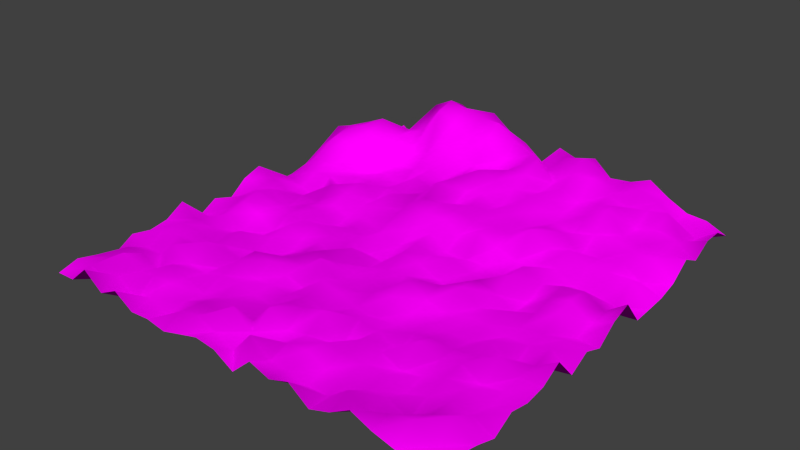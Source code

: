 # Source: Sne_teren.blend  (saved by Blender 2.73.0; exported with 4.5.12 LTS)
import bpy
from mathutils import Matrix  # noqa: F401  (used for matrix-valued properties, if any)

bpy.ops.wm.read_factory_settings(use_empty=True)
scene = bpy.context.scene
scene.name = 'Scene'

# ---- collections
col_collection_1 = bpy.data.collections.new('Collection 1'); scene.collection.children.link(col_collection_1)

# ---- images (referenced by path relative to the original .blend; pixels are not part of the script)
import os
ASSET_DIR = os.environ.get("B2B_ASSET_DIR", "")  # directory of the original .blend (textures are referenced by path, not embedded)
HERE = os.path.dirname(os.path.abspath(__file__))  # packed textures are extracted next to this script under _unpacked/

def load_image(name, relpath, width, height, colorspace="sRGB"):
    """Load a texture the original file referenced (path relative to the .blend, or extracted next to this script)."""
    p = next((c for c in (os.path.join(HERE, relpath), os.path.join(ASSET_DIR, relpath)) if relpath and os.path.exists(c)), "")
    if p:
        img = bpy.data.images.load(p, check_existing=True)
        img.name = name
    else:  # same state as the original file: an image datablock whose file is absent (Cycles renders it pink)
        img = bpy.data.images.new(name, width, height)
        img.source = "FILE"
        img.filepath = "//" + (relpath or name)
    img.colorspace_settings.name = colorspace
    return img
img_tla_textura = load_image('tla textura', 'Sne_podlaga_texture.png', 1024, 1024, 'sRGB')

# ---- materials (node trees are filled in below, after node groups)
mat_material_001 = bpy.data.materials.new('Material.001')
mat_material_001.alpha_threshold = 0.0
mat_material_001.roughness = 0.5

# ---- material node trees
mat_material_001.use_nodes = True; mat_material_001.node_tree.nodes.clear()
_N = mat_material_001.node_tree.nodes; _L = mat_material_001.node_tree.links
n0 = _N.new('ShaderNodeOutputMaterial'); n0.name = 'Material Output'; n0.location = (300, 300)
n1 = _N.new('ShaderNodeBsdfDiffuse'); n1.name = 'Diffuse BSDF'; n1.location = (41, 310)
n2 = _N.new('ShaderNodeTexImage'); n2.name = 'Image Texture.001'; n2.location = (-292, 312)
n2.width = 140
n2.image = img_tla_textura
_L.new(n1.outputs[0], n0.inputs[0])
_L.new(n2.outputs[0], n1.inputs[0])
n0.is_active_output = True

# ---- world
world_world = bpy.data.worlds.new('World'); scene.world = world_world
world_world.color = (0.05088, 0.05088, 0.05088)
world_world.use_sun_shadow = False
world_world.sun_shadow_jitter_overblur = 0.0
world_world.cycles.sampling_method = 'MANUAL'
world_world.cycles.sample_map_resolution = 256

# ---- meshes
me_plane = bpy.data.meshes.new('Plane')
me_plane.from_pydata([(-5.0, -5.0, 0.05196), (5.0, -5.0, 0.05196), (-4.995, 5.0, 0.05196), (5.0, 5.0, 0.2391), (-4.983, 4.524, 0.311), (-4.912, 4.048, 0.4381), (-4.756, 3.571, 0.4601), (-4.592, 3.095, 0.8995), (-4.783, 2.619, 0.4224), (-4.976, 2.143, -0.02355), (-4.988, 1.667, -0.09471), (-4.996, 1.19, -0.09401), (-4.998, 0.7143, 0.5042), (-5.0, 0.2381, 0.3507), (-5.0, -0.2381, 0.003474), (-5.0, -0.7143, 0.1704), (-5.0, -1.19, -0.08476), (-5.0, -1.667, 0.4439), (-5.0, -2.143, 0.1742), (-5.0, -2.619, 0.1023), (-5.0, -3.095, 0.1936), (-5.0, -3.571, -0.07275), (-5.0, -4.048, 0.0805), (-5.0, -4.524, 0.1858), (-4.524, -5.0, 0.06538), (-4.048, -5.0, 0.467), (-3.571, -5.0, 0.1059), (-3.095, -5.0, 0.3311), (-2.619, -5.0, 0.03814), (-2.143, -5.0, 0.06861), (-1.667, -5.0, -0.01765), (-1.19, -5.0, 0.1137), (-0.7143, -5.0, 0.2401), (-0.2381, -5.0, 0.1789), (0.2381, -5.0, -0.0956), (0.7143, -5.0, 0.3326), (1.19, -5.0, 0.1663), (1.667, -5.0, 0.3261), (2.143, -5.0, -0.0204), (2.619, -5.0, 0.1382), (3.095, -5.0, 0.4103), (3.571, -5.0, 0.2145), (4.048, -5.0, 0.09063), (4.524, -5.0, 0.1573), (5.0, -4.524, 0.1858), (5.0, -4.048, 0.0805), (5.0, -3.571, -0.07275), (5.0, -3.095, 0.1936), (5.0, -2.619, 0.1023), (5.0, -2.143, 0.1742), (5.0, -1.667, 0.4439), (5.0, -1.19, -0.08476), (5.0, -0.7143, 0.1703), (5.0, -0.2381, 0.003468), (5.0, 0.2381, 0.3507), (5.0, 0.7143, 0.5065), (5.0, 1.19, -0.07659), (5.0, 1.667, -0.05053), (5.0, 2.143, -0.01862), (5.0, 2.619, 0.1088), (5.0, 3.095, 0.4582), (5.0, 3.571, 0.2371), (5.0, 4.048, 0.5047), (5.0, 4.524, 0.5057), (4.524, 5.0, 0.4417), (4.048, 5.0, 0.4771), (3.571, 5.0, 0.7071), (3.095, 5.0, 1.003), (2.619, 5.0, 0.8161), (2.143, 5.0, 0.7213), (1.667, 5.0, 1.122), (1.19, 5.0, 0.9767), (0.7143, 5.0, 1.129), (0.2381, 5.0, 0.6422), (-0.2381, 5.0, 0.9896), (-0.7143, 5.0, 1.176), (-1.19, 5.0, 1.518), (-1.667, 5.0, 1.295), (-2.143, 5.0, 1.505), (-2.617, 5.0, 1.146), (-3.089, 5.0, 0.7702), (-3.565, 5.0, 0.1619), (-4.036, 5.0, 0.4704), (-4.516, 5.0, 0.06538), (-4.524, -4.524, 0.1941), (-4.524, -4.048, 0.1826), (-4.524, -3.571, 0.2362), (-4.524, -3.095, 0.02966), (-4.524, -2.619, 0.2574), (-4.524, -2.143, 0.2263), (-4.524, -1.667, 0.1425), (-4.524, -1.19, -0.03594), (-4.524, -0.7143, 0.05627), (-4.524, -0.2381, 0.201), (-4.524, 0.2381, 0.2313), (-4.522, 0.7143, 0.3448), (-4.515, 1.19, 0.2023), (-4.504, 1.667, 0.2396), (-4.457, 2.143, 0.4402), (-4.275, 2.619, 0.8543), (-4.208, 3.095, 1.015), (-4.285, 3.571, 0.8572), (-4.448, 4.048, 0.4989), (-4.506, 4.524, 0.1189), (-4.048, -4.524, 0.05318), (-4.048, -4.048, 0.4557), (-4.048, -3.571, 0.2436), (-4.048, -3.095, 0.02662), (-4.048, -2.619, 0.298), (-4.048, -2.143, 0.2457), (-4.048, -1.667, 0.1044), (-4.048, -1.19, 0.2648), (-4.048, -0.7143, 0.3693), (-4.048, -0.2381, 0.5043), (-4.048, 0.2381, 0.3366), (-4.046, 0.7143, 0.1436), (-4.04, 1.19, 0.07932), (-4.027, 1.667, 0.2989), (-4.015, 2.143, 0.3158), (-3.934, 2.619, 0.8009), (-3.894, 3.095, 1.082), (-3.948, 3.571, 1.041), (-4.009, 4.048, 0.7904), (-4.03, 4.524, 0.09819), (-3.571, -4.524, 0.2905), (-3.571, -4.048, 0.1754), (-3.571, -3.571, -0.06265), (-3.571, -3.095, 0.424), (-3.571, -2.619, 0.1658), (-3.571, -2.143, -0.007886), (-3.571, -1.667, 0.1059), (-3.571, -1.19, -0.02556), (-3.571, -0.7143, 0.2521), (-3.571, -0.2381, 0.1957), (-3.571, 0.2381, 0.05208), (-3.571, 0.7143, 0.1517), (-3.567, 1.19, -0.09367), (-3.554, 1.667, 0.3184), (-3.544, 2.143, 0.2655), (-3.53, 2.619, 0.6573), (-3.526, 3.095, 1.029), (-3.53, 3.571, 1.222), (-3.543, 4.048, 0.7007), (-3.554, 4.524, 0.363), (-3.095, -4.524, -0.07334), (-3.095, -4.048, 0.2616), (-3.095, -3.571, 0.317), (-3.095, -3.095, 0.1169), (-3.095, -2.619, 0.4629), (-3.095, -2.143, 0.1767), (-3.095, -1.667, 0.3305), (-3.095, -1.19, -0.02506), (-3.095, -0.7143, -0.09569), (-3.095, -0.2381, 0.1791), (-3.095, 0.2381, 0.225), (-3.095, 0.7143, 0.1318), (-3.091, 1.19, 0.4068), (-3.087, 1.667, 0.00896), (-3.076, 2.143, 0.2778), (-3.071, 2.619, 0.2174), (-3.062, 3.095, 0.8791), (-3.066, 3.571, 0.9052), (-3.071, 4.048, 0.9022), (-3.08, 4.524, 0.7701), (-2.619, -4.524, 0.1469), (-2.619, -4.048, 0.2542), (-2.619, -3.571, 0.1685), (-2.619, -3.095, 0.0762), (-2.619, -2.619, -0.02252), (-2.619, -2.143, 0.01665), (-2.619, -1.667, -0.0283), (-2.619, -1.19, 0.1458), (-2.619, -0.7143, 0.247), (-2.619, -0.2381, 0.2163), (-2.619, 0.2381, 0.2821), (-2.619, 0.7143, 0.2142), (-2.618, 1.19, 0.3394), (-2.613, 1.667, 0.4215), (-2.609, 2.143, 0.2869), (-2.604, 2.619, 0.3245), (-2.602, 3.095, 0.3799), (-2.602, 3.571, 0.5348), (-2.605, 4.048, 1.04), (-2.612, 4.524, 1.526), (-2.143, -4.524, -0.07654), (-2.143, -4.048, 0.02803), (-2.143, -3.571, -0.02236), (-2.143, -3.095, 0.209), (-2.143, -2.619, 0.3449), (-2.143, -2.143, 0.3622), (-2.143, -1.667, -0.024), (-2.143, -1.19, -0.09482), (-2.143, -0.7143, 0.09227), (-2.143, -0.2381, 0.257), (-2.143, 0.2381, -0.07789), (-2.143, 0.7143, 0.04635), (-2.143, 1.19, 0.1481), (-2.143, 1.667, 0.1189), (-2.14, 2.143, 0.2814), (-2.139, 2.619, 0.1916), (-2.136, 3.095, 0.4153), (-2.136, 3.571, 0.6813), (-2.139, 4.048, 1.651), (-2.142, 4.524, 1.757), (-1.667, -4.524, 0.21), (-1.667, -4.048, 0.1999), (-1.667, -3.571, 0.08223), (-1.667, -3.095, 0.2085), (-1.667, -2.619, 0.07741), (-1.667, -2.143, 0.2884), (-1.667, -1.667, 0.182), (-1.667, -1.19, 0.1062), (-1.667, -0.7143, 0.1618), (-1.667, -0.2381, 0.1436), (-1.667, 0.2381, 0.1108), (-1.667, 0.7143, 0.183), (-1.667, 1.19, 0.2822), (-1.667, 1.667, 0.4386), (-1.667, 2.143, 0.2422), (-1.666, 2.619, 0.5048), (-1.666, 3.095, 0.5602), (-1.666, 3.571, 0.9779), (-1.667, 4.048, 1.458), (-1.667, 4.524, 1.671), (-1.19, -4.524, 0.2911), (-1.19, -4.048, 0.1313), (-1.19, -3.571, 0.2063), (-1.19, -3.095, 0.09295), (-1.19, -2.619, 0.1053), (-1.19, -2.143, 0.1308), (-1.19, -1.667, 0.1539), (-1.19, -1.19, 0.3121), (-1.19, -0.7143, -0.05041), (-1.19, -0.2381, 0.1823), (-1.19, 0.2381, 0.02909), (-1.19, 0.7143, 0.04393), (-1.19, 1.19, 0.2045), (-1.19, 1.667, 0.2129), (-1.19, 2.143, 0.4036), (-1.19, 2.619, 0.3401), (-1.19, 3.095, 0.4551), (-1.19, 3.571, 0.8697), (-1.19, 4.048, 1.205), (-1.19, 4.524, 1.547), (-0.7143, -4.524, 0.1271), (-0.7143, -4.048, 0.4712), (-0.7143, -3.571, -0.07686), (-0.7143, -3.095, 0.03883), (-0.7143, -2.619, 0.07466), (-0.7143, -2.143, -0.02319), (-0.7143, -1.667, 0.4998), (-0.7143, -1.19, 0.1823), (-0.7143, -0.7143, 0.3349), (-0.7143, -0.2381, 0.004491), (-0.7143, 0.2381, 0.3231), (-0.7143, 0.7143, 0.4413), (-0.7143, 1.19, 0.6903), (-0.7143, 1.667, 0.6073), (-0.7143, 2.143, 0.8284), (-0.7143, 2.619, 0.74), (-0.7143, 3.095, 0.6709), (-0.7143, 3.571, 0.7589), (-0.7143, 4.048, 1.324), (-0.7143, 4.524, 1.531), (-0.2381, -4.524, -0.07011), (-0.2381, -4.048, 0.09071), (-0.2381, -3.571, 0.4113), (-0.2381, -3.095, 0.2823), (-0.2381, -2.619, 0.2221), (-0.2381, -2.143, 0.368), (-0.2381, -1.667, 0.1843), (-0.2381, -1.19, 0.09292), (-0.2381, -0.7143, 0.02981), (-0.2381, -0.2381, -0.07031), (-0.2381, 0.2381, 0.1476), (-0.2381, 0.7143, 0.3431), (-0.2381, 1.19, 0.5794), (-0.2381, 1.667, 0.651), (-0.2381, 2.143, 0.3753), (-0.2381, 2.619, 0.5819), (-0.2381, 3.095, 0.9554), (-0.2381, 3.571, 0.535), (-0.2381, 4.048, 0.8633), (-0.2381, 4.524, 1.181), (0.2381, -4.524, 0.4578), (0.2381, -4.048, -0.03821), (0.2381, -3.571, 0.09111), (0.2381, -3.095, 0.3427), (0.2381, -2.619, 0.08636), (0.2381, -2.143, 0.2402), (0.2381, -1.667, 0.08301), (0.2381, -1.19, 0.1265), (0.2381, -0.7143, 0.1655), (0.2381, -0.2381, 0.3574), (0.2381, 0.2381, 0.3861), (0.2381, 0.7143, 0.4164), (0.2381, 1.19, 0.5953), (0.2381, 1.667, 0.5962), (0.2381, 2.143, 0.5521), (0.2381, 2.619, 0.6692), (0.2381, 3.095, 0.8311), (0.2381, 3.571, 0.9177), (0.2381, 4.048, 0.8836), (0.2381, 4.524, 0.9953), (0.7143, -4.524, 0.09675), (0.7143, -4.048, 0.2369), (0.7143, -3.571, 0.1815), (0.7143, -3.095, 0.4987), (0.7143, -2.619, 0.2069), (0.7143, -2.143, 0.09937), (0.7143, -1.667, 0.2373), (0.7143, -1.19, 0.02049), (0.7143, -0.7143, 0.195), (0.7143, -0.2381, 0.2929), (0.7143, 0.2381, 0.2569), (0.7143, 0.7143, 0.1269), (0.7143, 1.19, 0.3618), (0.7143, 1.667, 0.4738), (0.7143, 2.143, 0.5856), (0.7143, 2.619, 0.4868), (0.7143, 3.095, 0.7425), (0.7143, 3.571, 0.9456), (0.7143, 4.048, 1.149), (0.7143, 4.524, 0.703), (1.19, -4.524, 0.08906), (1.19, -4.048, 0.2812), (1.19, -3.571, 0.2122), (1.19, -3.095, -0.09569), (1.19, -2.619, 0.2675), (1.19, -2.143, 0.06078), (1.19, -1.667, 0.3328), (1.19, -1.19, 0.4789), (1.19, -0.7143, 0.2333), (1.19, -0.2381, 0.06946), (1.19, 0.2381, 0.3749), (1.19, 0.7143, 0.1152), (1.19, 1.19, 0.5725), (1.19, 1.667, 0.525), (1.19, 2.143, 0.6233), (1.19, 2.619, 0.7314), (1.19, 3.095, 0.7446), (1.19, 3.571, 0.659), (1.19, 4.048, 0.703), (1.19, 4.524, 1.176), (1.667, -4.524, -0.03296), (1.667, -4.048, 0.08615), (1.667, -3.571, 0.1963), (1.667, -3.095, 0.2428), (1.667, -2.619, 0.2021), (1.667, -2.143, 0.08971), (1.667, -1.667, 0.1162), (1.667, -1.19, 0.211), (1.667, -0.7143, 0.3183), (1.667, -0.2381, -0.05404), (1.667, 0.2381, 0.1927), (1.667, 0.7143, 0.1569), (1.667, 1.19, 0.3938), (1.667, 1.667, 0.5205), (1.667, 2.143, 0.465), (1.667, 2.619, 0.6647), (1.667, 3.095, 0.7792), (1.667, 3.571, 0.8831), (1.667, 4.048, 1.067), (1.667, 4.524, 1.288), (2.143, -4.524, -0.01736), (2.143, -4.048, 0.1301), (2.143, -3.571, 0.1601), (2.143, -3.095, 0.1722), (2.143, -2.619, -0.04439), (2.143, -2.143, 0.1144), (2.143, -1.667, 0.07845), (2.143, -1.19, 0.105), (2.143, -0.7143, 0.4591), (2.143, -0.2381, 0.4069), (2.143, 0.2381, -0.004211), (2.143, 0.7143, 0.09828), (2.143, 1.19, 0.2422), (2.143, 1.667, 0.7816), (2.143, 2.143, 0.6374), (2.143, 2.619, 0.5463), (2.143, 3.095, 0.6203), (2.143, 3.571, 0.69), (2.143, 4.048, 1.11), (2.143, 4.524, 0.973), (2.619, -4.524, 0.3328), (2.619, -4.048, 0.07692), (2.619, -3.571, 0.1396), (2.619, -3.095, -0.04565), (2.619, -2.619, 0.3754), (2.619, -2.143, 0.1796), (2.619, -1.667, 0.08912), (2.619, -1.19, 0.2156), (2.619, -0.7143, 0.1657), (2.619, -0.2381, 0.2705), (2.619, 0.2381, 0.4883), (2.619, 0.7143, 0.4757), (2.619, 1.19, 0.2594), (2.619, 1.667, 0.473), (2.619, 2.143, 0.6719), (2.619, 2.619, 0.4565), (2.619, 3.095, 0.701), (2.619, 3.571, 0.7888), (2.619, 4.048, 0.833), (2.619, 4.524, 0.7118), (3.095, -4.524, 0.1279), (3.095, -4.048, 0.1317), (3.095, -3.571, -0.04589), (3.095, -3.095, 0.04192), (3.095, -2.619, 0.1592), (3.095, -2.143, 0.1364), (3.095, -1.667, 0.06027), (3.095, -1.19, 0.2289), (3.095, -0.7143, 0.3056), (3.095, -0.2381, 0.01399), (3.095, 0.2381, 0.03818), (3.095, 0.7143, 0.2301), (3.095, 1.19, 0.3815), (3.095, 1.667, 0.6141), (3.095, 2.143, 0.2522), (3.095, 2.619, 0.5773), (3.095, 3.095, 1.002), (3.095, 3.571, 0.8681), (3.095, 4.048, 0.6873), (3.095, 4.524, 0.9683), (3.571, -4.524, 0.2959), (3.571, -4.048, -0.09283), (3.571, -3.571, 0.1062), (3.571, -3.095, 0.2476), (3.571, -2.619, 0.2975), (3.571, -2.143, 0.1724), (3.571, -1.667, 0.2964), (3.571, -1.19, 0.1368), (3.571, -0.7143, 0.09514), (3.571, -0.2381, 0.197), (3.571, 0.2381, 0.3099), (3.571, 0.7143, 0.3686), (3.571, 1.19, 0.121), (3.571, 1.667, 0.3935), (3.571, 2.143, 0.3797), (3.571, 2.619, 0.6743), (3.571, 3.095, 0.5229), (3.571, 3.571, 0.4912), (3.571, 4.048, 0.7592), (3.571, 4.524, 0.7638), (4.048, -4.524, 0.4019), (4.048, -4.048, 0.2336), (4.048, -3.571, 0.2041), (4.048, -3.095, 0.2293), (4.048, -2.619, 0.04068), (4.048, -2.143, 0.4005), (4.048, -1.667, -0.09569), (4.048, -1.19, 0.1443), (4.048, -0.7143, 0.1664), (4.048, -0.2381, 0.3945), (4.048, 0.2381, 0.4454), (4.048, 0.7143, 0.4358), (4.048, 1.19, 0.008308), (4.048, 1.667, 0.4381), (4.048, 2.143, 0.4336), (4.048, 2.619, 0.511), (4.048, 3.095, 0.4656), (4.048, 3.571, 0.6229), (4.048, 4.048, 0.8475), (4.048, 4.524, 0.4153), (4.524, -4.524, 0.1109), (4.524, -4.048, 0.432), (4.524, -3.571, 0.1734), (4.524, -3.095, 0.05814), (4.524, -2.619, 0.122), (4.524, -2.143, 0.1673), (4.524, -1.667, 0.1604), (4.524, -1.19, 0.2982), (4.524, -0.7143, 0.221), (4.524, -0.2381, 0.02109), (4.524, 0.2381, 0.1102), (4.524, 0.7143, 0.175), (4.524, 1.19, 0.03634), (4.524, 1.667, 0.426), (4.524, 2.143, 0.1745), (4.524, 2.619, 0.5095), (4.524, 3.095, 0.4045), (4.524, 3.571, 0.5228), (4.524, 4.048, 0.1836), (4.524, 4.524, 0.1908)], [], [(483, 63, 3, 64), (4, 103, 83, 2), (103, 123, 82, 83), (123, 143, 81, 82), (143, 163, 80, 81), (163, 183, 79, 80), (183, 203, 78, 79), (203, 223, 77, 78), (223, 243, 76, 77), (243, 263, 75, 76), (263, 283, 74, 75), (283, 303, 73, 74), (303, 323, 72, 73), (323, 343, 71, 72), (343, 363, 70, 71), (363, 383, 69, 70), (383, 403, 68, 69), (403, 423, 67, 68), (423, 443, 66, 67), (443, 463, 65, 66), (463, 483, 64, 65), (0, 24, 84, 23), (23, 84, 85, 22), (22, 85, 86, 21), (21, 86, 87, 20), (20, 87, 88, 19), (19, 88, 89, 18), (18, 89, 90, 17), (17, 90, 91, 16), (16, 91, 92, 15), (15, 92, 93, 14), (14, 93, 94, 13), (13, 94, 95, 12), (12, 95, 96, 11), (11, 96, 97, 10), (10, 97, 98, 9), (9, 98, 99, 8), (8, 99, 100, 7), (7, 100, 101, 6), (6, 101, 102, 5), (5, 102, 103, 4), (24, 25, 104, 84), (84, 104, 105, 85), (85, 105, 106, 86), (86, 106, 107, 87), (87, 107, 108, 88), (88, 108, 109, 89), (89, 109, 110, 90), (90, 110, 111, 91), (91, 111, 112, 92), (92, 112, 113, 93), (93, 113, 114, 94), (94, 114, 115, 95), (95, 115, 116, 96), (96, 116, 117, 97), (97, 117, 118, 98), (98, 118, 119, 99), (99, 119, 120, 100), (100, 120, 121, 101), (101, 121, 122, 102), (102, 122, 123, 103), (25, 26, 124, 104), (104, 124, 125, 105), (105, 125, 126, 106), (106, 126, 127, 107), (107, 127, 128, 108), (108, 128, 129, 109), (109, 129, 130, 110), (110, 130, 131, 111), (111, 131, 132, 112), (112, 132, 133, 113), (113, 133, 134, 114), (114, 134, 135, 115), (115, 135, 136, 116), (116, 136, 137, 117), (117, 137, 138, 118), (118, 138, 139, 119), (119, 139, 140, 120), (120, 140, 141, 121), (121, 141, 142, 122), (122, 142, 143, 123), (26, 27, 144, 124), (124, 144, 145, 125), (125, 145, 146, 126), (126, 146, 147, 127), (127, 147, 148, 128), (128, 148, 149, 129), (129, 149, 150, 130), (130, 150, 151, 131), (131, 151, 152, 132), (132, 152, 153, 133), (133, 153, 154, 134), (134, 154, 155, 135), (135, 155, 156, 136), (136, 156, 157, 137), (137, 157, 158, 138), (138, 158, 159, 139), (139, 159, 160, 140), (140, 160, 161, 141), (141, 161, 162, 142), (142, 162, 163, 143), (27, 28, 164, 144), (144, 164, 165, 145), (145, 165, 166, 146), (146, 166, 167, 147), (147, 167, 168, 148), (148, 168, 169, 149), (149, 169, 170, 150), (150, 170, 171, 151), (151, 171, 172, 152), (152, 172, 173, 153), (153, 173, 174, 154), (154, 174, 175, 155), (155, 175, 176, 156), (156, 176, 177, 157), (157, 177, 178, 158), (158, 178, 179, 159), (159, 179, 180, 160), (160, 180, 181, 161), (161, 181, 182, 162), (162, 182, 183, 163), (28, 29, 184, 164), (164, 184, 185, 165), (165, 185, 186, 166), (166, 186, 187, 167), (167, 187, 188, 168), (168, 188, 189, 169), (169, 189, 190, 170), (170, 190, 191, 171), (171, 191, 192, 172), (172, 192, 193, 173), (173, 193, 194, 174), (174, 194, 195, 175), (175, 195, 196, 176), (176, 196, 197, 177), (177, 197, 198, 178), (178, 198, 199, 179), (179, 199, 200, 180), (180, 200, 201, 181), (181, 201, 202, 182), (182, 202, 203, 183), (29, 30, 204, 184), (184, 204, 205, 185), (185, 205, 206, 186), (186, 206, 207, 187), (187, 207, 208, 188), (188, 208, 209, 189), (189, 209, 210, 190), (190, 210, 211, 191), (191, 211, 212, 192), (192, 212, 213, 193), (193, 213, 214, 194), (194, 214, 215, 195), (195, 215, 216, 196), (196, 216, 217, 197), (197, 217, 218, 198), (198, 218, 219, 199), (199, 219, 220, 200), (200, 220, 221, 201), (201, 221, 222, 202), (202, 222, 223, 203), (30, 31, 224, 204), (204, 224, 225, 205), (205, 225, 226, 206), (206, 226, 227, 207), (207, 227, 228, 208), (208, 228, 229, 209), (209, 229, 230, 210), (210, 230, 231, 211), (211, 231, 232, 212), (212, 232, 233, 213), (213, 233, 234, 214), (214, 234, 235, 215), (215, 235, 236, 216), (216, 236, 237, 217), (217, 237, 238, 218), (218, 238, 239, 219), (219, 239, 240, 220), (220, 240, 241, 221), (221, 241, 242, 222), (222, 242, 243, 223), (31, 32, 244, 224), (224, 244, 245, 225), (225, 245, 246, 226), (226, 246, 247, 227), (227, 247, 248, 228), (228, 248, 249, 229), (229, 249, 250, 230), (230, 250, 251, 231), (231, 251, 252, 232), (232, 252, 253, 233), (233, 253, 254, 234), (234, 254, 255, 235), (235, 255, 256, 236), (236, 256, 257, 237), (237, 257, 258, 238), (238, 258, 259, 239), (239, 259, 260, 240), (240, 260, 261, 241), (241, 261, 262, 242), (242, 262, 263, 243), (32, 33, 264, 244), (244, 264, 265, 245), (245, 265, 266, 246), (246, 266, 267, 247), (247, 267, 268, 248), (248, 268, 269, 249), (249, 269, 270, 250), (250, 270, 271, 251), (251, 271, 272, 252), (252, 272, 273, 253), (253, 273, 274, 254), (254, 274, 275, 255), (255, 275, 276, 256), (256, 276, 277, 257), (257, 277, 278, 258), (258, 278, 279, 259), (259, 279, 280, 260), (260, 280, 281, 261), (261, 281, 282, 262), (262, 282, 283, 263), (33, 34, 284, 264), (264, 284, 285, 265), (265, 285, 286, 266), (266, 286, 287, 267), (267, 287, 288, 268), (268, 288, 289, 269), (269, 289, 290, 270), (270, 290, 291, 271), (271, 291, 292, 272), (272, 292, 293, 273), (273, 293, 294, 274), (274, 294, 295, 275), (275, 295, 296, 276), (276, 296, 297, 277), (277, 297, 298, 278), (278, 298, 299, 279), (279, 299, 300, 280), (280, 300, 301, 281), (281, 301, 302, 282), (282, 302, 303, 283), (34, 35, 304, 284), (284, 304, 305, 285), (285, 305, 306, 286), (286, 306, 307, 287), (287, 307, 308, 288), (288, 308, 309, 289), (289, 309, 310, 290), (290, 310, 311, 291), (291, 311, 312, 292), (292, 312, 313, 293), (293, 313, 314, 294), (294, 314, 315, 295), (295, 315, 316, 296), (296, 316, 317, 297), (297, 317, 318, 298), (298, 318, 319, 299), (299, 319, 320, 300), (300, 320, 321, 301), (301, 321, 322, 302), (302, 322, 323, 303), (35, 36, 324, 304), (304, 324, 325, 305), (305, 325, 326, 306), (306, 326, 327, 307), (307, 327, 328, 308), (308, 328, 329, 309), (309, 329, 330, 310), (310, 330, 331, 311), (311, 331, 332, 312), (312, 332, 333, 313), (313, 333, 334, 314), (314, 334, 335, 315), (315, 335, 336, 316), (316, 336, 337, 317), (317, 337, 338, 318), (318, 338, 339, 319), (319, 339, 340, 320), (320, 340, 341, 321), (321, 341, 342, 322), (322, 342, 343, 323), (36, 37, 344, 324), (324, 344, 345, 325), (325, 345, 346, 326), (326, 346, 347, 327), (327, 347, 348, 328), (328, 348, 349, 329), (329, 349, 350, 330), (330, 350, 351, 331), (331, 351, 352, 332), (332, 352, 353, 333), (333, 353, 354, 334), (334, 354, 355, 335), (335, 355, 356, 336), (336, 356, 357, 337), (337, 357, 358, 338), (338, 358, 359, 339), (339, 359, 360, 340), (340, 360, 361, 341), (341, 361, 362, 342), (342, 362, 363, 343), (37, 38, 364, 344), (344, 364, 365, 345), (345, 365, 366, 346), (346, 366, 367, 347), (347, 367, 368, 348), (348, 368, 369, 349), (349, 369, 370, 350), (350, 370, 371, 351), (351, 371, 372, 352), (352, 372, 373, 353), (353, 373, 374, 354), (354, 374, 375, 355), (355, 375, 376, 356), (356, 376, 377, 357), (357, 377, 378, 358), (358, 378, 379, 359), (359, 379, 380, 360), (360, 380, 381, 361), (361, 381, 382, 362), (362, 382, 383, 363), (38, 39, 384, 364), (364, 384, 385, 365), (365, 385, 386, 366), (366, 386, 387, 367), (367, 387, 388, 368), (368, 388, 389, 369), (369, 389, 390, 370), (370, 390, 391, 371), (371, 391, 392, 372), (372, 392, 393, 373), (373, 393, 394, 374), (374, 394, 395, 375), (375, 395, 396, 376), (376, 396, 397, 377), (377, 397, 398, 378), (378, 398, 399, 379), (379, 399, 400, 380), (380, 400, 401, 381), (381, 401, 402, 382), (382, 402, 403, 383), (39, 40, 404, 384), (384, 404, 405, 385), (385, 405, 406, 386), (386, 406, 407, 387), (387, 407, 408, 388), (388, 408, 409, 389), (389, 409, 410, 390), (390, 410, 411, 391), (391, 411, 412, 392), (392, 412, 413, 393), (393, 413, 414, 394), (394, 414, 415, 395), (395, 415, 416, 396), (396, 416, 417, 397), (397, 417, 418, 398), (398, 418, 419, 399), (399, 419, 420, 400), (400, 420, 421, 401), (401, 421, 422, 402), (402, 422, 423, 403), (40, 41, 424, 404), (404, 424, 425, 405), (405, 425, 426, 406), (406, 426, 427, 407), (407, 427, 428, 408), (408, 428, 429, 409), (409, 429, 430, 410), (410, 430, 431, 411), (411, 431, 432, 412), (412, 432, 433, 413), (413, 433, 434, 414), (414, 434, 435, 415), (415, 435, 436, 416), (416, 436, 437, 417), (417, 437, 438, 418), (418, 438, 439, 419), (419, 439, 440, 420), (420, 440, 441, 421), (421, 441, 442, 422), (422, 442, 443, 423), (41, 42, 444, 424), (424, 444, 445, 425), (425, 445, 446, 426), (426, 446, 447, 427), (427, 447, 448, 428), (428, 448, 449, 429), (429, 449, 450, 430), (430, 450, 451, 431), (431, 451, 452, 432), (432, 452, 453, 433), (433, 453, 454, 434), (434, 454, 455, 435), (435, 455, 456, 436), (436, 456, 457, 437), (437, 457, 458, 438), (438, 458, 459, 439), (439, 459, 460, 440), (440, 460, 461, 441), (441, 461, 462, 442), (442, 462, 463, 443), (42, 43, 464, 444), (444, 464, 465, 445), (445, 465, 466, 446), (446, 466, 467, 447), (447, 467, 468, 448), (448, 468, 469, 449), (449, 469, 470, 450), (450, 470, 471, 451), (451, 471, 472, 452), (452, 472, 473, 453), (453, 473, 474, 454), (454, 474, 475, 455), (455, 475, 476, 456), (456, 476, 477, 457), (457, 477, 478, 458), (458, 478, 479, 459), (459, 479, 480, 460), (460, 480, 481, 461), (461, 481, 482, 462), (462, 482, 483, 463), (43, 1, 44, 464), (464, 44, 45, 465), (465, 45, 46, 466), (466, 46, 47, 467), (467, 47, 48, 468), (468, 48, 49, 469), (469, 49, 50, 470), (470, 50, 51, 471), (471, 51, 52, 472), (472, 52, 53, 473), (473, 53, 54, 474), (474, 54, 55, 475), (475, 55, 56, 476), (476, 56, 57, 477), (477, 57, 58, 478), (478, 58, 59, 479), (479, 59, 60, 480), (480, 60, 61, 481), (481, 61, 62, 482), (482, 62, 63, 483)])
me_plane.polygons.foreach_set('use_smooth', [True] * 441)
_uv = me_plane.uv_layers.new(name='UVMap')
_uv.uv.foreach_set('vector', [0.9523, 0.9523, 0.9999, 0.9523, 0.9999, 0.9999, 0.9523, 0.9999, 0.0001003, 0.9523, 0.04771, 0.9523, 0.04771, 0.9999, 0.0001004, 0.9999, 0.04771, 0.9523, 0.09532, 0.9523, 0.09532, 0.9999, 0.04771, 0.9999, 0.09532, 0.9523, 0.1429, 0.9523, 0.1429, 0.9999, 0.09532, 0.9999, 0.1429, 0.9523, 0.1905, 0.9523, 0.1905, 0.9999, 0.1429, 0.9999, 0.1905, 0.9523, 0.2381, 0.9523, 0.2381, 0.9999, 0.1905, 0.9999, 0.2381, 0.9523, 0.2858, 0.9523, 0.2858, 0.9999, 0.2381, 0.9999, 0.2858, 0.9523, 0.3334, 0.9523, 0.3334, 0.9999, 0.2858, 0.9999, 0.3334, 0.9523, 0.381, 0.9523, 0.381, 0.9999, 0.3334, 0.9999, 0.381, 0.9523, 0.4286, 0.9523, 0.4286, 0.9999, 0.381, 0.9999, 0.4286, 0.9523, 0.4762, 0.9523, 0.4762, 0.9999, 0.4286, 0.9999, 0.4762, 0.9523, 0.5238, 0.9523, 0.5238, 0.9999, 0.4762, 0.9999, 0.5238, 0.9523, 0.5714, 0.9523, 0.5714, 0.9999, 0.5238, 0.9999, 0.5714, 0.9523, 0.619, 0.9523, 0.619, 0.9999, 0.5714, 0.9999, 0.619, 0.9523, 0.6666, 0.9523, 0.6666, 0.9999, 0.619, 0.9999, 0.6666, 0.9523, 0.7142, 0.9523, 0.7142, 0.9999, 0.6666, 0.9999, 0.7142, 0.9523, 0.7619, 0.9523, 0.7619, 0.9999, 0.7142, 0.9999, 0.7619, 0.9523, 0.8095, 0.9523, 0.8095, 0.9999, 0.7619, 0.9999, 0.8095, 0.9523, 0.8571, 0.9523, 0.8571, 0.9999, 0.8095, 0.9999, 0.8571, 0.9523, 0.9047, 0.9523, 0.9047, 0.9999, 0.8571, 0.9999, 0.9047, 0.9523, 0.9523, 0.9523, 0.9523, 0.9999, 0.9047, 0.9999, 9.998e-05, 0.0001002, 0.04771, 0.0001002, 0.04771, 0.04771, 0.0001, 0.04771, 0.0001, 0.04771, 0.04771, 0.04771, 0.04771, 0.09532, 0.0001, 0.09532, 0.0001, 0.09532, 0.04771, 0.09532, 0.04771, 0.1429, 0.0001, 0.1429, 0.0001, 0.1429, 0.04771, 0.1429, 0.04771, 0.1905, 0.0001001, 0.1905, 0.0001001, 0.1905, 0.04771, 0.1905, 0.04771, 0.2381, 0.0001001, 0.2381, 0.0001001, 0.2381, 0.04771, 0.2381, 0.04771, 0.2858, 0.0001001, 0.2858, 0.0001001, 0.2858, 0.04771, 0.2858, 0.04771, 0.3334, 0.0001001, 0.3334, 0.0001001, 0.3334, 0.04771, 0.3334, 0.04771, 0.381, 0.0001001, 0.381, 0.0001001, 0.381, 0.04771, 0.381, 0.04771, 0.4286, 0.0001001, 0.4286, 0.0001001, 0.4286, 0.04771, 0.4286, 0.04771, 0.4762, 0.0001002, 0.4762, 0.0001002, 0.4762, 0.04771, 0.4762, 0.04771, 0.5238, 0.0001002, 0.5238, 0.0001002, 0.5238, 0.04771, 0.5238, 0.04771, 0.5714, 0.0001002, 0.5714, 0.0001002, 0.5714, 0.04771, 0.5714, 0.04771, 0.619, 0.0001002, 0.619, 0.0001002, 0.619, 0.04771, 0.619, 0.04771, 0.6666, 0.0001002, 0.6666, 0.0001002, 0.6666, 0.04771, 0.6666, 0.04771, 0.7142, 0.0001003, 0.7142, 0.0001003, 0.7142, 0.04771, 0.7142, 0.04771, 0.7619, 0.0001003, 0.7619, 0.0001003, 0.7619, 0.04771, 0.7619, 0.04771, 0.8095, 0.0001003, 0.8095, 0.0001003, 0.8095, 0.04771, 0.8095, 0.04771, 0.8571, 0.0001003, 0.8571, 0.0001003, 0.8571, 0.04771, 0.8571, 0.04771, 0.9047, 0.0001003, 0.9047, 0.0001003, 0.9047, 0.04771, 0.9047, 0.04771, 0.9523, 0.0001003, 0.9523, 0.04771, 0.0001002, 0.09532, 0.0001002, 0.09532, 0.04771, 0.04771, 0.04771, 0.04771, 0.04771, 0.09532, 0.04771, 0.09532, 0.09532, 0.04771, 0.09532, 0.04771, 0.09532, 0.09532, 0.09532, 0.09532, 0.1429, 0.04771, 0.1429, 0.04771, 0.1429, 0.09532, 0.1429, 0.09532, 0.1905, 0.04771, 0.1905, 0.04771, 0.1905, 0.09532, 0.1905, 0.09532, 0.2381, 0.04771, 0.2381, 0.04771, 0.2381, 0.09532, 0.2381, 0.09532, 0.2858, 0.04771, 0.2858, 0.04771, 0.2858, 0.09532, 0.2858, 0.09532, 0.3334, 0.04771, 0.3334, 0.04771, 0.3334, 0.09532, 0.3334, 0.09532, 0.381, 0.04771, 0.381, 0.04771, 0.381, 0.09532, 0.381, 0.09532, 0.4286, 0.04771, 0.4286, 0.04771, 0.4286, 0.09532, 0.4286, 0.09532, 0.4762, 0.04771, 0.4762, 0.04771, 0.4762, 0.09532, 0.4762, 0.09532, 0.5238, 0.04771, 0.5238, 0.04771, 0.5238, 0.09532, 0.5238, 0.09532, 0.5714, 0.04771, 0.5714, 0.04771, 0.5714, 0.09532, 0.5714, 0.09532, 0.619, 0.04771, 0.619, 0.04771, 0.619, 0.09532, 0.619, 0.09532, 0.6666, 0.04771, 0.6666, 0.04771, 0.6666, 0.09532, 0.6666, 0.09532, 0.7142, 0.04771, 0.7142, 0.04771, 0.7142, 0.09532, 0.7142, 0.09532, 0.7619, 0.04771, 0.7619, 0.04771, 0.7619, 0.09532, 0.7619, 0.09532, 0.8095, 0.04771, 0.8095, 0.04771, 0.8095, 0.09532, 0.8095, 0.09532, 0.8571, 0.04771, 0.8571, 0.04771, 0.8571, 0.09532, 0.8571, 0.09532, 0.9047, 0.04771, 0.9047, 0.04771, 0.9047, 0.09532, 0.9047, 0.09532, 0.9523, 0.04771, 0.9523, 0.09532, 0.0001002, 0.1429, 0.0001001, 0.1429, 0.04771, 0.09532, 0.04771, 0.09532, 0.04771, 0.1429, 0.04771, 0.1429, 0.09532, 0.09532, 0.09532, 0.09532, 0.09532, 0.1429, 0.09532, 0.1429, 0.1429, 0.09532, 0.1429, 0.09532, 0.1429, 0.1429, 0.1429, 0.1429, 0.1905, 0.09532, 0.1905, 0.09532, 0.1905, 0.1429, 0.1905, 0.1429, 0.2381, 0.09532, 0.2381, 0.09532, 0.2381, 0.1429, 0.2381, 0.1429, 0.2858, 0.09532, 0.2858, 0.09532, 0.2858, 0.1429, 0.2858, 0.1429, 0.3334, 0.09532, 0.3334, 0.09532, 0.3334, 0.1429, 0.3334, 0.1429, 0.381, 0.09532, 0.381, 0.09532, 0.381, 0.1429, 0.381, 0.1429, 0.4286, 0.09532, 0.4286, 0.09532, 0.4286, 0.1429, 0.4286, 0.1429, 0.4762, 0.09532, 0.4762, 0.09532, 0.4762, 0.1429, 0.4762, 0.1429, 0.5238, 0.09532, 0.5238, 0.09532, 0.5238, 0.1429, 0.5238, 0.1429, 0.5714, 0.09532, 0.5714, 0.09532, 0.5714, 0.1429, 0.5714, 0.1429, 0.619, 0.09532, 0.619, 0.09532, 0.619, 0.1429, 0.619, 0.1429, 0.6666, 0.09532, 0.6666, 0.09532, 0.6666, 0.1429, 0.6666, 0.1429, 0.7142, 0.09532, 0.7142, 0.09532, 0.7142, 0.1429, 0.7142, 0.1429, 0.7619, 0.09532, 0.7619, 0.09532, 0.7619, 0.1429, 0.7619, 0.1429, 0.8095, 0.09532, 0.8095, 0.09532, 0.8095, 0.1429, 0.8095, 0.1429, 0.8571, 0.09532, 0.8571, 0.09532, 0.8571, 0.1429, 0.8571, 0.1429, 0.9047, 0.09532, 0.9047, 0.09532, 0.9047, 0.1429, 0.9047, 0.1429, 0.9523, 0.09532, 0.9523, 0.1429, 0.0001001, 0.1905, 0.0001001, 0.1905, 0.04771, 0.1429, 0.04771, 0.1429, 0.04771, 0.1905, 0.04771, 0.1905, 0.09532, 0.1429, 0.09532, 0.1429, 0.09532, 0.1905, 0.09532, 0.1905, 0.1429, 0.1429, 0.1429, 0.1429, 0.1429, 0.1905, 0.1429, 0.1905, 0.1905, 0.1429, 0.1905, 0.1429, 0.1905, 0.1905, 0.1905, 0.1905, 0.2381, 0.1429, 0.2381, 0.1429, 0.2381, 0.1905, 0.2381, 0.1905, 0.2858, 0.1429, 0.2858, 0.1429, 0.2858, 0.1905, 0.2858, 0.1905, 0.3334, 0.1429, 0.3334, 0.1429, 0.3334, 0.1905, 0.3334, 0.1905, 0.381, 0.1429, 0.381, 0.1429, 0.381, 0.1905, 0.381, 0.1905, 0.4286, 0.1429, 0.4286, 0.1429, 0.4286, 0.1905, 0.4286, 0.1905, 0.4762, 0.1429, 0.4762, 0.1429, 0.4762, 0.1905, 0.4762, 0.1905, 0.5238, 0.1429, 0.5238, 0.1429, 0.5238, 0.1905, 0.5238, 0.1905, 0.5714, 0.1429, 0.5714, 0.1429, 0.5714, 0.1905, 0.5714, 0.1905, 0.619, 0.1429, 0.619, 0.1429, 0.619, 0.1905, 0.619, 0.1905, 0.6666, 0.1429, 0.6666, 0.1429, 0.6666, 0.1905, 0.6666, 0.1905, 0.7142, 0.1429, 0.7142, 0.1429, 0.7142, 0.1905, 0.7142, 0.1905, 0.7619, 0.1429, 0.7619, 0.1429, 0.7619, 0.1905, 0.7619, 0.1905, 0.8095, 0.1429, 0.8095, 0.1429, 0.8095, 0.1905, 0.8095, 0.1905, 0.8571, 0.1429, 0.8571, 0.1429, 0.8571, 0.1905, 0.8571, 0.1905, 0.9047, 0.1429, 0.9047, 0.1429, 0.9047, 0.1905, 0.9047, 0.1905, 0.9523, 0.1429, 0.9523, 0.1905, 0.0001001, 0.2381, 0.0001001, 0.2381, 0.04771, 0.1905, 0.04771, 0.1905, 0.04771, 0.2381, 0.04771, 0.2381, 0.09532, 0.1905, 0.09532, 0.1905, 0.09532, 0.2381, 0.09532, 0.2381, 0.1429, 0.1905, 0.1429, 0.1905, 0.1429, 0.2381, 0.1429, 0.2381, 0.1905, 0.1905, 0.1905, 0.1905, 0.1905, 0.2381, 0.1905, 0.2381, 0.2381, 0.1905, 0.2381, 0.1905, 0.2381, 0.2381, 0.2381, 0.2381, 0.2858, 0.1905, 0.2858, 0.1905, 0.2858, 0.2381, 0.2858, 0.2381, 0.3334, 0.1905, 0.3334, 0.1905, 0.3334, 0.2381, 0.3334, 0.2381, 0.381, 0.1905, 0.381, 0.1905, 0.381, 0.2381, 0.381, 0.2381, 0.4286, 0.1905, 0.4286, 0.1905, 0.4286, 0.2381, 0.4286, 0.2381, 0.4762, 0.1905, 0.4762, 0.1905, 0.4762, 0.2381, 0.4762, 0.2381, 0.5238, 0.1905, 0.5238, 0.1905, 0.5238, 0.2381, 0.5238, 0.2381, 0.5714, 0.1905, 0.5714, 0.1905, 0.5714, 0.2381, 0.5714, 0.2381, 0.619, 0.1905, 0.619, 0.1905, 0.619, 0.2381, 0.619, 0.2381, 0.6666, 0.1905, 0.6666, 0.1905, 0.6666, 0.2381, 0.6666, 0.2381, 0.7142, 0.1905, 0.7142, 0.1905, 0.7142, 0.2381, 0.7142, 0.2381, 0.7619, 0.1905, 0.7619, 0.1905, 0.7619, 0.2381, 0.7619, 0.2381, 0.8095, 0.1905, 0.8095, 0.1905, 0.8095, 0.2381, 0.8095, 0.2381, 0.8571, 0.1905, 0.8571, 0.1905, 0.8571, 0.2381, 0.8571, 0.2381, 0.9047, 0.1905, 0.9047, 0.1905, 0.9047, 0.2381, 0.9047, 0.2381, 0.9523, 0.1905, 0.9523, 0.2381, 0.0001001, 0.2858, 0.0001001, 0.2858, 0.04771, 0.2381, 0.04771, 0.2381, 0.04771, 0.2858, 0.04771, 0.2858, 0.09532, 0.2381, 0.09532, 0.2381, 0.09532, 0.2858, 0.09532, 0.2858, 0.1429, 0.2381, 0.1429, 0.2381, 0.1429, 0.2858, 0.1429, 0.2858, 0.1905, 0.2381, 0.1905, 0.2381, 0.1905, 0.2858, 0.1905, 0.2858, 0.2381, 0.2381, 0.2381, 0.2381, 0.2381, 0.2858, 0.2381, 0.2858, 0.2858, 0.2381, 0.2858, 0.2381, 0.2858, 0.2858, 0.2858, 0.2858, 0.3334, 0.2381, 0.3334, 0.2381, 0.3334, 0.2858, 0.3334, 0.2858, 0.381, 0.2381, 0.381, 0.2381, 0.381, 0.2858, 0.381, 0.2858, 0.4286, 0.2381, 0.4286, 0.2381, 0.4286, 0.2858, 0.4286, 0.2858, 0.4762, 0.2381, 0.4762, 0.2381, 0.4762, 0.2858, 0.4762, 0.2858, 0.5238, 0.2381, 0.5238, 0.2381, 0.5238, 0.2858, 0.5238, 0.2858, 0.5714, 0.2381, 0.5714, 0.2381, 0.5714, 0.2858, 0.5714, 0.2858, 0.619, 0.2381, 0.619, 0.2381, 0.619, 0.2858, 0.619, 0.2858, 0.6666, 0.2381, 0.6666, 0.2381, 0.6666, 0.2858, 0.6666, 0.2858, 0.7142, 0.2381, 0.7142, 0.2381, 0.7142, 0.2858, 0.7142, 0.2858, 0.7619, 0.2381, 0.7619, 0.2381, 0.7619, 0.2858, 0.7619, 0.2858, 0.8095, 0.2381, 0.8095, 0.2381, 0.8095, 0.2858, 0.8095, 0.2858, 0.8571, 0.2381, 0.8571, 0.2381, 0.8571, 0.2858, 0.8571, 0.2858, 0.9047, 0.2381, 0.9047, 0.2381, 0.9047, 0.2858, 0.9047, 0.2858, 0.9523, 0.2381, 0.9523, 0.2858, 0.0001001, 0.3334, 0.0001001, 0.3334, 0.04771, 0.2858, 0.04771, 0.2858, 0.04771, 0.3334, 0.04771, 0.3334, 0.09532, 0.2858, 0.09532, 0.2858, 0.09532, 0.3334, 0.09532, 0.3334, 0.1429, 0.2858, 0.1429, 0.2858, 0.1429, 0.3334, 0.1429, 0.3334, 0.1905, 0.2858, 0.1905, 0.2858, 0.1905, 0.3334, 0.1905, 0.3334, 0.2381, 0.2858, 0.2381, 0.2858, 0.2381, 0.3334, 0.2381, 0.3334, 0.2858, 0.2858, 0.2858, 0.2858, 0.2858, 0.3334, 0.2858, 0.3334, 0.3334, 0.2858, 0.3334, 0.2858, 0.3334, 0.3334, 0.3334, 0.3334, 0.381, 0.2858, 0.381, 0.2858, 0.381, 0.3334, 0.381, 0.3334, 0.4286, 0.2858, 0.4286, 0.2858, 0.4286, 0.3334, 0.4286, 0.3334, 0.4762, 0.2858, 0.4762, 0.2858, 0.4762, 0.3334, 0.4762, 0.3334, 0.5238, 0.2858, 0.5238, 0.2858, 0.5238, 0.3334, 0.5238, 0.3334, 0.5714, 0.2858, 0.5714, 0.2858, 0.5714, 0.3334, 0.5714, 0.3334, 0.619, 0.2858, 0.619, 0.2858, 0.619, 0.3334, 0.619, 0.3334, 0.6666, 0.2858, 0.6666, 0.2858, 0.6666, 0.3334, 0.6666, 0.3334, 0.7142, 0.2858, 0.7142, 0.2858, 0.7142, 0.3334, 0.7142, 0.3334, 0.7619, 0.2858, 0.7619, 0.2858, 0.7619, 0.3334, 0.7619, 0.3334, 0.8095, 0.2858, 0.8095, 0.2858, 0.8095, 0.3334, 0.8095, 0.3334, 0.8571, 0.2858, 0.8571, 0.2858, 0.8571, 0.3334, 0.8571, 0.3334, 0.9047, 0.2858, 0.9047, 0.2858, 0.9047, 0.3334, 0.9047, 0.3334, 0.9523, 0.2858, 0.9523, 0.3334, 0.0001001, 0.381, 0.0001001, 0.381, 0.04771, 0.3334, 0.04771, 0.3334, 0.04771, 0.381, 0.04771, 0.381, 0.09532, 0.3334, 0.09532, 0.3334, 0.09532, 0.381, 0.09532, 0.381, 0.1429, 0.3334, 0.1429, 0.3334, 0.1429, 0.381, 0.1429, 0.381, 0.1905, 0.3334, 0.1905, 0.3334, 0.1905, 0.381, 0.1905, 0.381, 0.2381, 0.3334, 0.2381, 0.3334, 0.2381, 0.381, 0.2381, 0.381, 0.2858, 0.3334, 0.2858, 0.3334, 0.2858, 0.381, 0.2858, 0.381, 0.3334, 0.3334, 0.3334, 0.3334, 0.3334, 0.381, 0.3334, 0.381, 0.381, 0.3334, 0.381, 0.3334, 0.381, 0.381, 0.381, 0.381, 0.4286, 0.3334, 0.4286, 0.3334, 0.4286, 0.381, 0.4286, 0.381, 0.4762, 0.3334, 0.4762, 0.3334, 0.4762, 0.381, 0.4762, 0.381, 0.5238, 0.3334, 0.5238, 0.3334, 0.5238, 0.381, 0.5238, 0.381, 0.5714, 0.3334, 0.5714, 0.3334, 0.5714, 0.381, 0.5714, 0.381, 0.619, 0.3334, 0.619, 0.3334, 0.619, 0.381, 0.619, 0.381, 0.6666, 0.3334, 0.6666, 0.3334, 0.6666, 0.381, 0.6666, 0.381, 0.7142, 0.3334, 0.7142, 0.3334, 0.7142, 0.381, 0.7142, 0.381, 0.7619, 0.3334, 0.7619, 0.3334, 0.7619, 0.381, 0.7619, 0.381, 0.8095, 0.3334, 0.8095, 0.3334, 0.8095, 0.381, 0.8095, 0.381, 0.8571, 0.3334, 0.8571, 0.3334, 0.8571, 0.381, 0.8571, 0.381, 0.9047, 0.3334, 0.9047, 0.3334, 0.9047, 0.381, 0.9047, 0.381, 0.9523, 0.3334, 0.9523, 0.381, 0.0001001, 0.4286, 0.0001001, 0.4286, 0.04771, 0.381, 0.04771, 0.381, 0.04771, 0.4286, 0.04771, 0.4286, 0.09532, 0.381, 0.09532, 0.381, 0.09532, 0.4286, 0.09532, 0.4286, 0.1429, 0.381, 0.1429, 0.381, 0.1429, 0.4286, 0.1429, 0.4286, 0.1905, 0.381, 0.1905, 0.381, 0.1905, 0.4286, 0.1905, 0.4286, 0.2381, 0.381, 0.2381, 0.381, 0.2381, 0.4286, 0.2381, 0.4286, 0.2858, 0.381, 0.2858, 0.381, 0.2858, 0.4286, 0.2858, 0.4286, 0.3334, 0.381, 0.3334, 0.381, 0.3334, 0.4286, 0.3334, 0.4286, 0.381, 0.381, 0.381, 0.381, 0.381, 0.4286, 0.381, 0.4286, 0.4286, 0.381, 0.4286, 0.381, 0.4286, 0.4286, 0.4286, 0.4286, 0.4762, 0.381, 0.4762, 0.381, 0.4762, 0.4286, 0.4762, 0.4286, 0.5238, 0.381, 0.5238, 0.381, 0.5238, 0.4286, 0.5238, 0.4286, 0.5714, 0.381, 0.5714, 0.381, 0.5714, 0.4286, 0.5714, 0.4286, 0.619, 0.381, 0.619, 0.381, 0.619, 0.4286, 0.619, 0.4286, 0.6666, 0.381, 0.6666, 0.381, 0.6666, 0.4286, 0.6666, 0.4286, 0.7142, 0.381, 0.7142, 0.381, 0.7142, 0.4286, 0.7142, 0.4286, 0.7619, 0.381, 0.7619, 0.381, 0.7619, 0.4286, 0.7619, 0.4286, 0.8095, 0.381, 0.8095, 0.381, 0.8095, 0.4286, 0.8095, 0.4286, 0.8571, 0.381, 0.8571, 0.381, 0.8571, 0.4286, 0.8571, 0.4286, 0.9047, 0.381, 0.9047, 0.381, 0.9047, 0.4286, 0.9047, 0.4286, 0.9523, 0.381, 0.9523, 0.4286, 0.0001001, 0.4762, 0.0001001, 0.4762, 0.04771, 0.4286, 0.04771, 0.4286, 0.04771, 0.4762, 0.04771, 0.4762, 0.09532, 0.4286, 0.09532, 0.4286, 0.09532, 0.4762, 0.09532, 0.4762, 0.1429, 0.4286, 0.1429, 0.4286, 0.1429, 0.4762, 0.1429, 0.4762, 0.1905, 0.4286, 0.1905, 0.4286, 0.1905, 0.4762, 0.1905, 0.4762, 0.2381, 0.4286, 0.2381, 0.4286, 0.2381, 0.4762, 0.2381, 0.4762, 0.2858, 0.4286, 0.2858, 0.4286, 0.2858, 0.4762, 0.2858, 0.4762, 0.3334, 0.4286, 0.3334, 0.4286, 0.3334, 0.4762, 0.3334, 0.4762, 0.381, 0.4286, 0.381, 0.4286, 0.381, 0.4762, 0.381, 0.4762, 0.4286, 0.4286, 0.4286, 0.4286, 0.4286, 0.4762, 0.4286, 0.4762, 0.4762, 0.4286, 0.4762, 0.4286, 0.4762, 0.4762, 0.4762, 0.4762, 0.5238, 0.4286, 0.5238, 0.4286, 0.5238, 0.4762, 0.5238, 0.4762, 0.5714, 0.4286, 0.5714, 0.4286, 0.5714, 0.4762, 0.5714, 0.4762, 0.619, 0.4286, 0.619, 0.4286, 0.619, 0.4762, 0.619, 0.4762, 0.6666, 0.4286, 0.6666, 0.4286, 0.6666, 0.4762, 0.6666, 0.4762, 0.7142, 0.4286, 0.7142, 0.4286, 0.7142, 0.4762, 0.7142, 0.4762, 0.7619, 0.4286, 0.7619, 0.4286, 0.7619, 0.4762, 0.7619, 0.4762, 0.8095, 0.4286, 0.8095, 0.4286, 0.8095, 0.4762, 0.8095, 0.4762, 0.8571, 0.4286, 0.8571, 0.4286, 0.8571, 0.4762, 0.8571, 0.4762, 0.9047, 0.4286, 0.9047, 0.4286, 0.9047, 0.4762, 0.9047, 0.4762, 0.9523, 0.4286, 0.9523, 0.4762, 0.0001001, 0.5238, 0.0001001, 0.5238, 0.04771, 0.4762, 0.04771, 0.4762, 0.04771, 0.5238, 0.04771, 0.5238, 0.09532, 0.4762, 0.09532, 0.4762, 0.09532, 0.5238, 0.09532, 0.5238, 0.1429, 0.4762, 0.1429, 0.4762, 0.1429, 0.5238, 0.1429, 0.5238, 0.1905, 0.4762, 0.1905, 0.4762, 0.1905, 0.5238, 0.1905, 0.5238, 0.2381, 0.4762, 0.2381, 0.4762, 0.2381, 0.5238, 0.2381, 0.5238, 0.2858, 0.4762, 0.2858, 0.4762, 0.2858, 0.5238, 0.2858, 0.5238, 0.3334, 0.4762, 0.3334, 0.4762, 0.3334, 0.5238, 0.3334, 0.5238, 0.381, 0.4762, 0.381, 0.4762, 0.381, 0.5238, 0.381, 0.5238, 0.4286, 0.4762, 0.4286, 0.4762, 0.4286, 0.5238, 0.4286, 0.5238, 0.4762, 0.4762, 0.4762, 0.4762, 0.4762, 0.5238, 0.4762, 0.5238, 0.5238, 0.4762, 0.5238, 0.4762, 0.5238, 0.5238, 0.5238, 0.5238, 0.5714, 0.4762, 0.5714, 0.4762, 0.5714, 0.5238, 0.5714, 0.5238, 0.619, 0.4762, 0.619, 0.4762, 0.619, 0.5238, 0.619, 0.5238, 0.6666, 0.4762, 0.6666, 0.4762, 0.6666, 0.5238, 0.6666, 0.5238, 0.7142, 0.4762, 0.7142, 0.4762, 0.7142, 0.5238, 0.7142, 0.5238, 0.7619, 0.4762, 0.7619, 0.4762, 0.7619, 0.5238, 0.7619, 0.5238, 0.8095, 0.4762, 0.8095, 0.4762, 0.8095, 0.5238, 0.8095, 0.5238, 0.8571, 0.4762, 0.8571, 0.4762, 0.8571, 0.5238, 0.8571, 0.5238, 0.9047, 0.4762, 0.9047, 0.4762, 0.9047, 0.5238, 0.9047, 0.5238, 0.9523, 0.4762, 0.9523, 0.5238, 0.0001001, 0.5714, 0.0001001, 0.5714, 0.04771, 0.5238, 0.04771, 0.5238, 0.04771, 0.5714, 0.04771, 0.5714, 0.09532, 0.5238, 0.09532, 0.5238, 0.09532, 0.5714, 0.09532, 0.5714, 0.1429, 0.5238, 0.1429, 0.5238, 0.1429, 0.5714, 0.1429, 0.5714, 0.1905, 0.5238, 0.1905, 0.5238, 0.1905, 0.5714, 0.1905, 0.5714, 0.2381, 0.5238, 0.2381, 0.5238, 0.2381, 0.5714, 0.2381, 0.5714, 0.2858, 0.5238, 0.2858, 0.5238, 0.2858, 0.5714, 0.2858, 0.5714, 0.3334, 0.5238, 0.3334, 0.5238, 0.3334, 0.5714, 0.3334, 0.5714, 0.381, 0.5238, 0.381, 0.5238, 0.381, 0.5714, 0.381, 0.5714, 0.4286, 0.5238, 0.4286, 0.5238, 0.4286, 0.5714, 0.4286, 0.5714, 0.4762, 0.5238, 0.4762, 0.5238, 0.4762, 0.5714, 0.4762, 0.5714, 0.5238, 0.5238, 0.5238, 0.5238, 0.5238, 0.5714, 0.5238, 0.5714, 0.5714, 0.5238, 0.5714, 0.5238, 0.5714, 0.5714, 0.5714, 0.5714, 0.619, 0.5238, 0.619, 0.5238, 0.619, 0.5714, 0.619, 0.5714, 0.6666, 0.5238, 0.6666, 0.5238, 0.6666, 0.5714, 0.6666, 0.5714, 0.7142, 0.5238, 0.7142, 0.5238, 0.7142, 0.5714, 0.7142, 0.5714, 0.7619, 0.5238, 0.7619, 0.5238, 0.7619, 0.5714, 0.7619, 0.5714, 0.8095, 0.5238, 0.8095, 0.5238, 0.8095, 0.5714, 0.8095, 0.5714, 0.8571, 0.5238, 0.8571, 0.5238, 0.8571, 0.5714, 0.8571, 0.5714, 0.9047, 0.5238, 0.9047, 0.5238, 0.9047, 0.5714, 0.9047, 0.5714, 0.9523, 0.5238, 0.9523, 0.5714, 0.0001001, 0.619, 0.0001001, 0.619, 0.04771, 0.5714, 0.04771, 0.5714, 0.04771, 0.619, 0.04771, 0.619, 0.09532, 0.5714, 0.09532, 0.5714, 0.09532, 0.619, 0.09532, 0.619, 0.1429, 0.5714, 0.1429, 0.5714, 0.1429, 0.619, 0.1429, 0.619, 0.1905, 0.5714, 0.1905, 0.5714, 0.1905, 0.619, 0.1905, 0.619, 0.2381, 0.5714, 0.2381, 0.5714, 0.2381, 0.619, 0.2381, 0.619, 0.2858, 0.5714, 0.2858, 0.5714, 0.2858, 0.619, 0.2858, 0.619, 0.3334, 0.5714, 0.3334, 0.5714, 0.3334, 0.619, 0.3334, 0.619, 0.381, 0.5714, 0.381, 0.5714, 0.381, 0.619, 0.381, 0.619, 0.4286, 0.5714, 0.4286, 0.5714, 0.4286, 0.619, 0.4286, 0.619, 0.4762, 0.5714, 0.4762, 0.5714, 0.4762, 0.619, 0.4762, 0.619, 0.5238, 0.5714, 0.5238, 0.5714, 0.5238, 0.619, 0.5238, 0.619, 0.5714, 0.5714, 0.5714, 0.5714, 0.5714, 0.619, 0.5714, 0.619, 0.619, 0.5714, 0.619, 0.5714, 0.619, 0.619, 0.619, 0.619, 0.6666, 0.5714, 0.6666, 0.5714, 0.6666, 0.619, 0.6666, 0.619, 0.7142, 0.5714, 0.7142, 0.5714, 0.7142, 0.619, 0.7142, 0.619, 0.7619, 0.5714, 0.7619, 0.5714, 0.7619, 0.619, 0.7619, 0.619, 0.8095, 0.5714, 0.8095, 0.5714, 0.8095, 0.619, 0.8095, 0.619, 0.8571, 0.5714, 0.8571, 0.5714, 0.8571, 0.619, 0.8571, 0.619, 0.9047, 0.5714, 0.9047, 0.5714, 0.9047, 0.619, 0.9047, 0.619, 0.9523, 0.5714, 0.9523, 0.619, 0.0001001, 0.6666, 0.0001, 0.6666, 0.04771, 0.619, 0.04771, 0.619, 0.04771, 0.6666, 0.04771, 0.6666, 0.09532, 0.619, 0.09532, 0.619, 0.09532, 0.6666, 0.09532, 0.6666, 0.1429, 0.619, 0.1429, 0.619, 0.1429, 0.6666, 0.1429, 0.6666, 0.1905, 0.619, 0.1905, 0.619, 0.1905, 0.6666, 0.1905, 0.6666, 0.2381, 0.619, 0.2381, 0.619, 0.2381, 0.6666, 0.2381, 0.6666, 0.2858, 0.619, 0.2858, 0.619, 0.2858, 0.6666, 0.2858, 0.6666, 0.3334, 0.619, 0.3334, 0.619, 0.3334, 0.6666, 0.3334, 0.6666, 0.381, 0.619, 0.381, 0.619, 0.381, 0.6666, 0.381, 0.6666, 0.4286, 0.619, 0.4286, 0.619, 0.4286, 0.6666, 0.4286, 0.6666, 0.4762, 0.619, 0.4762, 0.619, 0.4762, 0.6666, 0.4762, 0.6666, 0.5238, 0.619, 0.5238, 0.619, 0.5238, 0.6666, 0.5238, 0.6666, 0.5714, 0.619, 0.5714, 0.619, 0.5714, 0.6666, 0.5714, 0.6666, 0.619, 0.619, 0.619, 0.619, 0.619, 0.6666, 0.619, 0.6666, 0.6666, 0.619, 0.6666, 0.619, 0.6666, 0.6666, 0.6666, 0.6666, 0.7142, 0.619, 0.7142, 0.619, 0.7142, 0.6666, 0.7142, 0.6666, 0.7619, 0.619, 0.7619, 0.619, 0.7619, 0.6666, 0.7619, 0.6666, 0.8095, 0.619, 0.8095, 0.619, 0.8095, 0.6666, 0.8095, 0.6666, 0.8571, 0.619, 0.8571, 0.619, 0.8571, 0.6666, 0.8571, 0.6666, 0.9047, 0.619, 0.9047, 0.619, 0.9047, 0.6666, 0.9047, 0.6666, 0.9523, 0.619, 0.9523, 0.6666, 0.0001, 0.7142, 0.0001, 0.7142, 0.04771, 0.6666, 0.04771, 0.6666, 0.04771, 0.7142, 0.04771, 0.7142, 0.09532, 0.6666, 0.09532, 0.6666, 0.09532, 0.7142, 0.09532, 0.7142, 0.1429, 0.6666, 0.1429, 0.6666, 0.1429, 0.7142, 0.1429, 0.7142, 0.1905, 0.6666, 0.1905, 0.6666, 0.1905, 0.7142, 0.1905, 0.7142, 0.2381, 0.6666, 0.2381, 0.6666, 0.2381, 0.7142, 0.2381, 0.7142, 0.2858, 0.6666, 0.2858, 0.6666, 0.2858, 0.7142, 0.2858, 0.7142, 0.3334, 0.6666, 0.3334, 0.6666, 0.3334, 0.7142, 0.3334, 0.7142, 0.381, 0.6666, 0.381, 0.6666, 0.381, 0.7142, 0.381, 0.7142, 0.4286, 0.6666, 0.4286, 0.6666, 0.4286, 0.7142, 0.4286, 0.7142, 0.4762, 0.6666, 0.4762, 0.6666, 0.4762, 0.7142, 0.4762, 0.7142, 0.5238, 0.6666, 0.5238, 0.6666, 0.5238, 0.7142, 0.5238, 0.7142, 0.5714, 0.6666, 0.5714, 0.6666, 0.5714, 0.7142, 0.5714, 0.7142, 0.619, 0.6666, 0.619, 0.6666, 0.619, 0.7142, 0.619, 0.7142, 0.6666, 0.6666, 0.6666, 0.6666, 0.6666, 0.7142, 0.6666, 0.7142, 0.7142, 0.6666, 0.7142, 0.6666, 0.7142, 0.7142, 0.7142, 0.7142, 0.7619, 0.6666, 0.7619, 0.6666, 0.7619, 0.7142, 0.7619, 0.7142, 0.8095, 0.6666, 0.8095, 0.6666, 0.8095, 0.7142, 0.8095, 0.7142, 0.8571, 0.6666, 0.8571, 0.6666, 0.8571, 0.7142, 0.8571, 0.7142, 0.9047, 0.6666, 0.9047, 0.6666, 0.9047, 0.7142, 0.9047, 0.7142, 0.9523, 0.6666, 0.9523, 0.7142, 0.0001, 0.7619, 0.0001, 0.7619, 0.04771, 0.7142, 0.04771, 0.7142, 0.04771, 0.7619, 0.04771, 0.7619, 0.09532, 0.7142, 0.09532, 0.7142, 0.09532, 0.7619, 0.09532, 0.7619, 0.1429, 0.7142, 0.1429, 0.7142, 0.1429, 0.7619, 0.1429, 0.7619, 0.1905, 0.7142, 0.1905, 0.7142, 0.1905, 0.7619, 0.1905, 0.7619, 0.2381, 0.7142, 0.2381, 0.7142, 0.2381, 0.7619, 0.2381, 0.7619, 0.2858, 0.7142, 0.2858, 0.7142, 0.2858, 0.7619, 0.2858, 0.7619, 0.3334, 0.7142, 0.3334, 0.7142, 0.3334, 0.7619, 0.3334, 0.7619, 0.381, 0.7142, 0.381, 0.7142, 0.381, 0.7619, 0.381, 0.7619, 0.4286, 0.7142, 0.4286, 0.7142, 0.4286, 0.7619, 0.4286, 0.7619, 0.4762, 0.7142, 0.4762, 0.7142, 0.4762, 0.7619, 0.4762, 0.7619, 0.5238, 0.7142, 0.5238, 0.7142, 0.5238, 0.7619, 0.5238, 0.7619, 0.5714, 0.7142, 0.5714, 0.7142, 0.5714, 0.7619, 0.5714, 0.7619, 0.619, 0.7142, 0.619, 0.7142, 0.619, 0.7619, 0.619, 0.7619, 0.6666, 0.7142, 0.6666, 0.7142, 0.6666, 0.7619, 0.6666, 0.7619, 0.7142, 0.7142, 0.7142, 0.7142, 0.7142, 0.7619, 0.7142, 0.7619, 0.7619, 0.7142, 0.7619, 0.7142, 0.7619, 0.7619, 0.7619, 0.7619, 0.8095, 0.7142, 0.8095, 0.7142, 0.8095, 0.7619, 0.8095, 0.7619, 0.8571, 0.7142, 0.8571, 0.7142, 0.8571, 0.7619, 0.8571, 0.7619, 0.9047, 0.7142, 0.9047, 0.7142, 0.9047, 0.7619, 0.9047, 0.7619, 0.9523, 0.7142, 0.9523, 0.7619, 0.0001, 0.8095, 0.0001, 0.8095, 0.04771, 0.7619, 0.04771, 0.7619, 0.04771, 0.8095, 0.04771, 0.8095, 0.09532, 0.7619, 0.09532, 0.7619, 0.09532, 0.8095, 0.09532, 0.8095, 0.1429, 0.7619, 0.1429, 0.7619, 0.1429, 0.8095, 0.1429, 0.8095, 0.1905, 0.7619, 0.1905, 0.7619, 0.1905, 0.8095, 0.1905, 0.8095, 0.2381, 0.7619, 0.2381, 0.7619, 0.2381, 0.8095, 0.2381, 0.8095, 0.2858, 0.7619, 0.2858, 0.7619, 0.2858, 0.8095, 0.2858, 0.8095, 0.3334, 0.7619, 0.3334, 0.7619, 0.3334, 0.8095, 0.3334, 0.8095, 0.381, 0.7619, 0.381, 0.7619, 0.381, 0.8095, 0.381, 0.8095, 0.4286, 0.7619, 0.4286, 0.7619, 0.4286, 0.8095, 0.4286, 0.8095, 0.4762, 0.7619, 0.4762, 0.7619, 0.4762, 0.8095, 0.4762, 0.8095, 0.5238, 0.7619, 0.5238, 0.7619, 0.5238, 0.8095, 0.5238, 0.8095, 0.5714, 0.7619, 0.5714, 0.7619, 0.5714, 0.8095, 0.5714, 0.8095, 0.619, 0.7619, 0.619, 0.7619, 0.619, 0.8095, 0.619, 0.8095, 0.6666, 0.7619, 0.6666, 0.7619, 0.6666, 0.8095, 0.6666, 0.8095, 0.7142, 0.7619, 0.7142, 0.7619, 0.7142, 0.8095, 0.7142, 0.8095, 0.7619, 0.7619, 0.7619, 0.7619, 0.7619, 0.8095, 0.7619, 0.8095, 0.8095, 0.7619, 0.8095, 0.7619, 0.8095, 0.8095, 0.8095, 0.8095, 0.8571, 0.7619, 0.8571, 0.7619, 0.8571, 0.8095, 0.8571, 0.8095, 0.9047, 0.7619, 0.9047, 0.7619, 0.9047, 0.8095, 0.9047, 0.8095, 0.9523, 0.7619, 0.9523, 0.8095, 0.0001, 0.8571, 0.0001, 0.8571, 0.04771, 0.8095, 0.04771, 0.8095, 0.04771, 0.8571, 0.04771, 0.8571, 0.09532, 0.8095, 0.09532, 0.8095, 0.09532, 0.8571, 0.09532, 0.8571, 0.1429, 0.8095, 0.1429, 0.8095, 0.1429, 0.8571, 0.1429, 0.8571, 0.1905, 0.8095, 0.1905, 0.8095, 0.1905, 0.8571, 0.1905, 0.8571, 0.2381, 0.8095, 0.2381, 0.8095, 0.2381, 0.8571, 0.2381, 0.8571, 0.2858, 0.8095, 0.2858, 0.8095, 0.2858, 0.8571, 0.2858, 0.8571, 0.3334, 0.8095, 0.3334, 0.8095, 0.3334, 0.8571, 0.3334, 0.8571, 0.381, 0.8095, 0.381, 0.8095, 0.381, 0.8571, 0.381, 0.8571, 0.4286, 0.8095, 0.4286, 0.8095, 0.4286, 0.8571, 0.4286, 0.8571, 0.4762, 0.8095, 0.4762, 0.8095, 0.4762, 0.8571, 0.4762, 0.8571, 0.5238, 0.8095, 0.5238, 0.8095, 0.5238, 0.8571, 0.5238, 0.8571, 0.5714, 0.8095, 0.5714, 0.8095, 0.5714, 0.8571, 0.5714, 0.8571, 0.619, 0.8095, 0.619, 0.8095, 0.619, 0.8571, 0.619, 0.8571, 0.6666, 0.8095, 0.6666, 0.8095, 0.6666, 0.8571, 0.6666, 0.8571, 0.7142, 0.8095, 0.7142, 0.8095, 0.7142, 0.8571, 0.7142, 0.8571, 0.7619, 0.8095, 0.7619, 0.8095, 0.7619, 0.8571, 0.7619, 0.8571, 0.8095, 0.8095, 0.8095, 0.8095, 0.8095, 0.8571, 0.8095, 0.8571, 0.8571, 0.8095, 0.8571, 0.8095, 0.8571, 0.8571, 0.8571, 0.8571, 0.9047, 0.8095, 0.9047, 0.8095, 0.9047, 0.8571, 0.9047, 0.8571, 0.9523, 0.8095, 0.9523, 0.8571, 0.0001, 0.9047, 0.0001, 0.9047, 0.04771, 0.8571, 0.04771, 0.8571, 0.04771, 0.9047, 0.04771, 0.9047, 0.09532, 0.8571, 0.09532, 0.8571, 0.09532, 0.9047, 0.09532, 0.9047, 0.1429, 0.8571, 0.1429, 0.8571, 0.1429, 0.9047, 0.1429, 0.9047, 0.1905, 0.8571, 0.1905, 0.8571, 0.1905, 0.9047, 0.1905, 0.9047, 0.2381, 0.8571, 0.2381, 0.8571, 0.2381, 0.9047, 0.2381, 0.9047, 0.2858, 0.8571, 0.2858, 0.8571, 0.2858, 0.9047, 0.2858, 0.9047, 0.3334, 0.8571, 0.3334, 0.8571, 0.3334, 0.9047, 0.3334, 0.9047, 0.381, 0.8571, 0.381, 0.8571, 0.381, 0.9047, 0.381, 0.9047, 0.4286, 0.8571, 0.4286, 0.8571, 0.4286, 0.9047, 0.4286, 0.9047, 0.4762, 0.8571, 0.4762, 0.8571, 0.4762, 0.9047, 0.4762, 0.9047, 0.5238, 0.8571, 0.5238, 0.8571, 0.5238, 0.9047, 0.5238, 0.9047, 0.5714, 0.8571, 0.5714, 0.8571, 0.5714, 0.9047, 0.5714, 0.9047, 0.619, 0.8571, 0.619, 0.8571, 0.619, 0.9047, 0.619, 0.9047, 0.6666, 0.8571, 0.6666, 0.8571, 0.6666, 0.9047, 0.6666, 0.9047, 0.7142, 0.8571, 0.7142, 0.8571, 0.7142, 0.9047, 0.7142, 0.9047, 0.7619, 0.8571, 0.7619, 0.8571, 0.7619, 0.9047, 0.7619, 0.9047, 0.8095, 0.8571, 0.8095, 0.8571, 0.8095, 0.9047, 0.8095, 0.9047, 0.8571, 0.8571, 0.8571, 0.8571, 0.8571, 0.9047, 0.8571, 0.9047, 0.9047, 0.8571, 0.9047, 0.8571, 0.9047, 0.9047, 0.9047, 0.9047, 0.9523, 0.8571, 0.9523, 0.9047, 0.0001, 0.9523, 9.999e-05, 0.9523, 0.04771, 0.9047, 0.04771, 0.9047, 0.04771, 0.9523, 0.04771, 0.9523, 0.09532, 0.9047, 0.09532, 0.9047, 0.09532, 0.9523, 0.09532, 0.9523, 0.1429, 0.9047, 0.1429, 0.9047, 0.1429, 0.9523, 0.1429, 0.9523, 0.1905, 0.9047, 0.1905, 0.9047, 0.1905, 0.9523, 0.1905, 0.9523, 0.2381, 0.9047, 0.2381, 0.9047, 0.2381, 0.9523, 0.2381, 0.9523, 0.2858, 0.9047, 0.2858, 0.9047, 0.2858, 0.9523, 0.2858, 0.9523, 0.3334, 0.9047, 0.3334, 0.9047, 0.3334, 0.9523, 0.3334, 0.9523, 0.381, 0.9047, 0.381, 0.9047, 0.381, 0.9523, 0.381, 0.9523, 0.4286, 0.9047, 0.4286, 0.9047, 0.4286, 0.9523, 0.4286, 0.9523, 0.4762, 0.9047, 0.4762, 0.9047, 0.4762, 0.9523, 0.4762, 0.9523, 0.5238, 0.9047, 0.5238, 0.9047, 0.5238, 0.9523, 0.5238, 0.9523, 0.5714, 0.9047, 0.5714, 0.9047, 0.5714, 0.9523, 0.5714, 0.9523, 0.619, 0.9047, 0.619, 0.9047, 0.619, 0.9523, 0.619, 0.9523, 0.6666, 0.9047, 0.6666, 0.9047, 0.6666, 0.9523, 0.6666, 0.9523, 0.7142, 0.9047, 0.7142, 0.9047, 0.7142, 0.9523, 0.7142, 0.9523, 0.7619, 0.9047, 0.7619, 0.9047, 0.7619, 0.9523, 0.7619, 0.9523, 0.8095, 0.9047, 0.8095, 0.9047, 0.8095, 0.9523, 0.8095, 0.9523, 0.8571, 0.9047, 0.8571, 0.9047, 0.8571, 0.9523, 0.8571, 0.9523, 0.9047, 0.9047, 0.9047, 0.9047, 0.9047, 0.9523, 0.9047, 0.9523, 0.9523, 0.9047, 0.9523, 0.9523, 9.999e-05, 0.9999, 9.998e-05, 0.9999, 0.04771, 0.9523, 0.04771, 0.9523, 0.04771, 0.9999, 0.04771, 0.9999, 0.09532, 0.9523, 0.09532, 0.9523, 0.09532, 0.9999, 0.09532, 0.9999, 0.1429, 0.9523, 0.1429, 0.9523, 0.1429, 0.9999, 0.1429, 0.9999, 0.1905, 0.9523, 0.1905, 0.9523, 0.1905, 0.9999, 0.1905, 0.9999, 0.2381, 0.9523, 0.2381, 0.9523, 0.2381, 0.9999, 0.2381, 0.9999, 0.2858, 0.9523, 0.2858, 0.9523, 0.2858, 0.9999, 0.2858, 0.9999, 0.3334, 0.9523, 0.3334, 0.9523, 0.3334, 0.9999, 0.3334, 0.9999, 0.381, 0.9523, 0.381, 0.9523, 0.381, 0.9999, 0.381, 0.9999, 0.4286, 0.9523, 0.4286, 0.9523, 0.4286, 0.9999, 0.4286, 0.9999, 0.4762, 0.9523, 0.4762, 0.9523, 0.4762, 0.9999, 0.4762, 0.9999, 0.5238, 0.9523, 0.5238, 0.9523, 0.5238, 0.9999, 0.5238, 0.9999, 0.5714, 0.9523, 0.5714, 0.9523, 0.5714, 0.9999, 0.5714, 0.9999, 0.619, 0.9523, 0.619, 0.9523, 0.619, 0.9999, 0.619, 0.9999, 0.6666, 0.9523, 0.6666, 0.9523, 0.6666, 0.9999, 0.6666, 0.9999, 0.7142, 0.9523, 0.7142, 0.9523, 0.7142, 0.9999, 0.7142, 0.9999, 0.7619, 0.9523, 0.7619, 0.9523, 0.7619, 0.9999, 0.7619, 0.9999, 0.8095, 0.9523, 0.8095, 0.9523, 0.8095, 0.9999, 0.8095, 0.9999, 0.8571, 0.9523, 0.8571, 0.9523, 0.8571, 0.9999, 0.8571, 0.9999, 0.9047, 0.9523, 0.9047, 0.9523, 0.9047, 0.9999, 0.9047, 0.9999, 0.9523, 0.9523, 0.9523])
me_plane.materials.append(mat_material_001)
me_plane.use_remesh_preserve_volume = False
me_plane.use_remesh_preserve_attributes = False
me_plane.use_mirror_vertex_groups = False
me_plane.update()

# ---- objects
ob_plane = bpy.data.objects.new('Plane', me_plane)

# ---- transforms, parenting, visibility, modifiers, constraints
ob_plane.location = (0.0, 0.0, 0.0)
ob_plane.lineart.crease_threshold = 0.0

# ---- collection membership
col_collection_1.objects.link(ob_plane)

# ---- scene / render settings (as saved in the file)
scene.frame_start = 1; scene.frame_end = 250; scene.frame_set(2)
scene.render.engine = 'CYCLES'
scene.render.resolution_percentage = 50
scene.render.dither_intensity = 0.0
scene.cycles.use_denoising = False
scene.cycles.samples = 10
scene.cycles.sampling_pattern = 'TABULATED_SOBOL'
scene.cycles.light_sampling_threshold = 0.0
scene.cycles.use_adaptive_sampling = False
scene.cycles.use_light_tree = False
scene.cycles.blur_glossy = 0.0
scene.cycles.pixel_filter_type = 'GAUSSIAN'
scene.cycles.sample_clamp_indirect = 0.0
scene.view_settings.view_transform = 'Standard'
bpy.context.view_layer.update()

# ---- added for rendering (the .blend has no active camera and no usable light): camera, sun
cam_auto = bpy.data.cameras.new('AutoCamera')
cam_auto.lens = 50.0
cam_auto.sensor_width = 36.0
cam_auto.clip_end = 1000.0
ob_auto_camera = bpy.data.objects.new('AutoCamera', cam_auto)
scene.collection.objects.link(ob_auto_camera)
ob_auto_camera.location = (13.1964, -15.8357, 11.3878)
ob_auto_camera.rotation_euler = (1.09748, -7.21219e-08, 0.694738)
scene.camera = ob_auto_camera
light_auto_sun = bpy.data.lights.new('AutoSun', 'SUN')
light_auto_sun.energy = 3.0
light_auto_sun.angle = 0.0523599
ob_auto_sun = bpy.data.objects.new('AutoSun', light_auto_sun)
scene.collection.objects.link(ob_auto_sun)
ob_auto_sun.rotation_euler = (0.872665, 0.174533, 0.523599)
bpy.context.view_layer.update()

